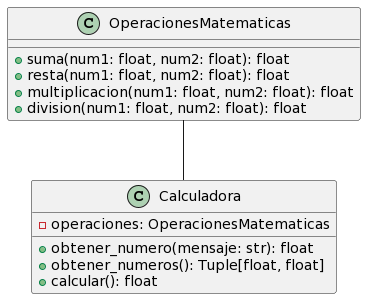

The diagram above was rendered by PlantUML. Its source (embedded in the PNG):
@startuml
class OperacionesMatematicas {
    + suma(num1: float, num2: float): float
    + resta(num1: float, num2: float): float
    + multiplicacion(num1: float, num2: float): float
    + division(num1: float, num2: float): float
}

class Calculadora {
    - operaciones: OperacionesMatematicas
    + obtener_numero(mensaje: str): float
    + obtener_numeros(): Tuple[float, float]
    + calcular(): float
}

OperacionesMatematicas -- Calculadora
@enduml